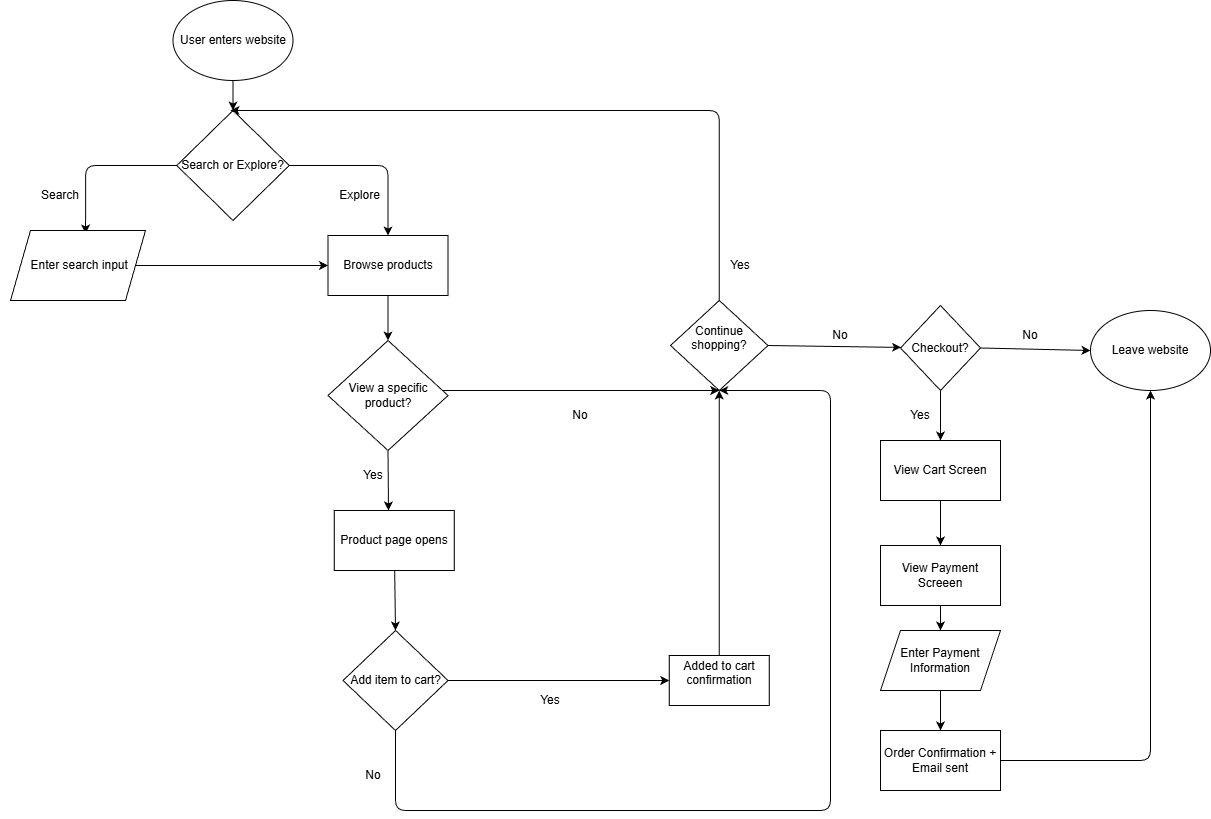

The diagram above was exported from draw.io. Its source (the exported page's mxGraphModel, read from the mxfile embedded in the PNG):
<mxGraphModel dx="1726" dy="1139" grid="1" gridSize="10" guides="1" tooltips="1" connect="1" arrows="1" fold="1" page="1" pageScale="1" pageWidth="827" pageHeight="1169" math="0" shadow="0">
  <root>
    <mxCell id="0" />
    <mxCell id="1" parent="0" />
    <mxCell id="9" style="edgeStyle=none;html=1;entryX=0.5;entryY=0;entryDx=0;entryDy=0;" edge="1" parent="1" source="2" target="6">
      <mxGeometry relative="1" as="geometry" />
    </mxCell>
    <mxCell id="2" value="User enters website" style="ellipse;whiteSpace=wrap;html=1;" vertex="1" parent="1">
      <mxGeometry x="342.5" y="10" width="120" height="80" as="geometry" />
    </mxCell>
    <mxCell id="39" style="edgeStyle=orthogonalEdgeStyle;html=1;" edge="1" parent="1" source="6" target="14">
      <mxGeometry relative="1" as="geometry">
        <mxPoint x="560" y="175" as="targetPoint" />
      </mxGeometry>
    </mxCell>
    <mxCell id="41" style="edgeStyle=orthogonalEdgeStyle;html=1;entryX=0.556;entryY=0.043;entryDx=0;entryDy=0;entryPerimeter=0;" edge="1" parent="1" source="6" target="12">
      <mxGeometry relative="1" as="geometry">
        <mxPoint x="260" y="175" as="targetPoint" />
      </mxGeometry>
    </mxCell>
    <mxCell id="6" value="Search or Explore?" style="rhombus;whiteSpace=wrap;html=1;" vertex="1" parent="1">
      <mxGeometry x="346.25" y="120" width="112.5" height="110" as="geometry" />
    </mxCell>
    <mxCell id="47" style="edgeStyle=none;html=1;entryX=0;entryY=0.5;entryDx=0;entryDy=0;" edge="1" parent="1" source="12" target="14">
      <mxGeometry relative="1" as="geometry">
        <mxPoint x="470" y="275" as="targetPoint" />
        <Array as="points">
          <mxPoint x="460" y="275" />
        </Array>
      </mxGeometry>
    </mxCell>
    <mxCell id="12" value="&amp;nbsp;Enter search input" style="shape=parallelogram;perimeter=parallelogramPerimeter;whiteSpace=wrap;html=1;fixedSize=1;" vertex="1" parent="1">
      <mxGeometry x="180" y="240" width="135" height="70" as="geometry" />
    </mxCell>
    <mxCell id="48" style="edgeStyle=none;html=1;exitX=0.5;exitY=1;exitDx=0;exitDy=0;entryX=0.5;entryY=0;entryDx=0;entryDy=0;" edge="1" parent="1" source="14" target="17">
      <mxGeometry relative="1" as="geometry" />
    </mxCell>
    <mxCell id="14" value="Browse products" style="rounded=0;whiteSpace=wrap;html=1;" vertex="1" parent="1">
      <mxGeometry x="497.5" y="245" width="120" height="60" as="geometry" />
    </mxCell>
    <mxCell id="55" style="edgeStyle=orthogonalEdgeStyle;html=1;entryX=0.5;entryY=1;entryDx=0;entryDy=0;" edge="1" parent="1" source="17" target="33">
      <mxGeometry relative="1" as="geometry">
        <Array as="points">
          <mxPoint x="888" y="400" />
        </Array>
      </mxGeometry>
    </mxCell>
    <mxCell id="60" style="edgeStyle=none;html=1;exitX=0.5;exitY=1;exitDx=0;exitDy=0;" edge="1" parent="1" source="17">
      <mxGeometry relative="1" as="geometry">
        <mxPoint x="558" y="520" as="targetPoint" />
      </mxGeometry>
    </mxCell>
    <mxCell id="17" value="View a specific product?" style="rhombus;whiteSpace=wrap;html=1;" vertex="1" parent="1">
      <mxGeometry x="497.5" y="350" width="120" height="110" as="geometry" />
    </mxCell>
    <mxCell id="24" value="Yes" style="text;strokeColor=none;align=center;fillColor=none;html=1;verticalAlign=middle;whiteSpace=wrap;rounded=0;" vertex="1" parent="1">
      <mxGeometry x="512.5" y="470" width="60" height="30" as="geometry" />
    </mxCell>
    <mxCell id="53" style="edgeStyle=none;html=1;exitX=1;exitY=0.5;exitDx=0;exitDy=0;" edge="1" parent="1" source="25" target="30">
      <mxGeometry relative="1" as="geometry" />
    </mxCell>
    <mxCell id="57" style="html=1;edgeStyle=orthogonalEdgeStyle;entryX=0.5;entryY=1;entryDx=0;entryDy=0;" edge="1" parent="1" source="25" target="33">
      <mxGeometry relative="1" as="geometry">
        <mxPoint x="889" y="480" as="targetPoint" />
        <Array as="points">
          <mxPoint x="565" y="820" />
          <mxPoint x="1000" y="820" />
          <mxPoint x="1000" y="400" />
          <mxPoint x="888" y="400" />
        </Array>
      </mxGeometry>
    </mxCell>
    <mxCell id="25" value="Add item to cart?" style="rhombus;whiteSpace=wrap;html=1;" vertex="1" parent="1">
      <mxGeometry x="512.5" y="640" width="105" height="100" as="geometry" />
    </mxCell>
    <mxCell id="54" style="edgeStyle=none;html=1;entryX=0.5;entryY=1;entryDx=0;entryDy=0;" edge="1" parent="1" source="30" target="33">
      <mxGeometry relative="1" as="geometry" />
    </mxCell>
    <mxCell id="30" value="&#10;Added to cart confirmation&#10;&#10;" style="rounded=0;whiteSpace=wrap;html=1;" vertex="1" parent="1">
      <mxGeometry x="838.75" y="665" width="100" height="50" as="geometry" />
    </mxCell>
    <mxCell id="31" value="Yes" style="text;strokeColor=none;align=center;fillColor=none;html=1;verticalAlign=middle;whiteSpace=wrap;rounded=0;" vertex="1" parent="1">
      <mxGeometry x="690" y="695" width="60" height="30" as="geometry" />
    </mxCell>
    <mxCell id="58" style="edgeStyle=orthogonalEdgeStyle;html=1;exitX=0.5;exitY=0;exitDx=0;exitDy=0;" edge="1" parent="1" source="33">
      <mxGeometry relative="1" as="geometry">
        <mxPoint x="400" y="120" as="targetPoint" />
        <Array as="points">
          <mxPoint x="889" y="120" />
        </Array>
      </mxGeometry>
    </mxCell>
    <mxCell id="64" style="edgeStyle=none;html=1;exitX=1;exitY=0.5;exitDx=0;exitDy=0;" edge="1" parent="1" source="33" target="63">
      <mxGeometry relative="1" as="geometry" />
    </mxCell>
    <mxCell id="33" value="&#10;Continue shopping?&#10;&#10;" style="rhombus;whiteSpace=wrap;html=1;" vertex="1" parent="1">
      <mxGeometry x="840" y="310" width="97.5" height="90" as="geometry" />
    </mxCell>
    <mxCell id="35" value="No" style="text;strokeColor=none;align=center;fillColor=none;html=1;verticalAlign=middle;whiteSpace=wrap;rounded=0;" vertex="1" parent="1">
      <mxGeometry x="512.5" y="770" width="60" height="30" as="geometry" />
    </mxCell>
    <mxCell id="42" value="Search" style="text;strokeColor=none;align=center;fillColor=none;html=1;verticalAlign=middle;whiteSpace=wrap;rounded=0;" vertex="1" parent="1">
      <mxGeometry x="170" y="190" width="120" height="30" as="geometry" />
    </mxCell>
    <mxCell id="43" value="Explore" style="text;strokeColor=none;align=center;fillColor=none;html=1;verticalAlign=middle;whiteSpace=wrap;rounded=0;" vertex="1" parent="1">
      <mxGeometry x="462.5" y="190" width="132.5" height="30" as="geometry" />
    </mxCell>
    <mxCell id="50" style="edgeStyle=none;html=1;entryX=0.5;entryY=0;entryDx=0;entryDy=0;" edge="1" parent="1" source="49" target="25">
      <mxGeometry relative="1" as="geometry" />
    </mxCell>
    <mxCell id="49" value="Product page opens" style="rounded=0;whiteSpace=wrap;html=1;" vertex="1" parent="1">
      <mxGeometry x="503.75" y="520" width="120" height="60" as="geometry" />
    </mxCell>
    <mxCell id="56" value="No" style="text;strokeColor=none;align=center;fillColor=none;html=1;verticalAlign=middle;whiteSpace=wrap;rounded=0;" vertex="1" parent="1">
      <mxGeometry x="720" y="410" width="60" height="30" as="geometry" />
    </mxCell>
    <mxCell id="59" value="Yes" style="text;strokeColor=none;align=center;fillColor=none;html=1;verticalAlign=middle;whiteSpace=wrap;rounded=0;" vertex="1" parent="1">
      <mxGeometry x="880" y="260" width="60" height="30" as="geometry" />
    </mxCell>
    <mxCell id="62" value="Leave website" style="ellipse;whiteSpace=wrap;html=1;" vertex="1" parent="1">
      <mxGeometry x="1260" y="320" width="120" height="80" as="geometry" />
    </mxCell>
    <mxCell id="66" style="edgeStyle=none;html=1;exitX=1;exitY=0.5;exitDx=0;exitDy=0;entryX=0;entryY=0.5;entryDx=0;entryDy=0;" edge="1" parent="1" source="63" target="62">
      <mxGeometry relative="1" as="geometry" />
    </mxCell>
    <mxCell id="69" style="edgeStyle=none;html=1;entryX=0.5;entryY=0;entryDx=0;entryDy=0;" edge="1" parent="1" source="63" target="68">
      <mxGeometry relative="1" as="geometry" />
    </mxCell>
    <mxCell id="63" value="Checkout?" style="rhombus;whiteSpace=wrap;html=1;" vertex="1" parent="1">
      <mxGeometry x="1070" y="315" width="80" height="85" as="geometry" />
    </mxCell>
    <mxCell id="65" value="No" style="text;strokeColor=none;align=center;fillColor=none;html=1;verticalAlign=middle;whiteSpace=wrap;rounded=0;" vertex="1" parent="1">
      <mxGeometry x="980" y="330" width="60" height="30" as="geometry" />
    </mxCell>
    <mxCell id="67" value="No" style="text;strokeColor=none;align=center;fillColor=none;html=1;verticalAlign=middle;whiteSpace=wrap;rounded=0;" vertex="1" parent="1">
      <mxGeometry x="1170" y="330" width="60" height="30" as="geometry" />
    </mxCell>
    <mxCell id="71" value="" style="edgeStyle=none;html=1;" edge="1" parent="1" source="68" target="70">
      <mxGeometry relative="1" as="geometry" />
    </mxCell>
    <mxCell id="68" value="View Cart Screen" style="rounded=0;whiteSpace=wrap;html=1;" vertex="1" parent="1">
      <mxGeometry x="1050" y="450" width="120" height="60" as="geometry" />
    </mxCell>
    <mxCell id="73" style="edgeStyle=none;html=1;entryX=0.5;entryY=0;entryDx=0;entryDy=0;" edge="1" parent="1" source="70" target="75">
      <mxGeometry relative="1" as="geometry">
        <mxPoint x="1110" y="620" as="targetPoint" />
      </mxGeometry>
    </mxCell>
    <mxCell id="70" value="View Payment Screeen" style="whiteSpace=wrap;html=1;rounded=0;" vertex="1" parent="1">
      <mxGeometry x="1050" y="555" width="120" height="60" as="geometry" />
    </mxCell>
    <mxCell id="77" value="" style="edgeStyle=none;html=1;" edge="1" parent="1" source="75" target="76">
      <mxGeometry relative="1" as="geometry" />
    </mxCell>
    <mxCell id="75" value="Enter Payment Information" style="shape=parallelogram;perimeter=parallelogramPerimeter;whiteSpace=wrap;html=1;fixedSize=1;" vertex="1" parent="1">
      <mxGeometry x="1050" y="640" width="120" height="60" as="geometry" />
    </mxCell>
    <mxCell id="78" style="edgeStyle=orthogonalEdgeStyle;html=1;entryX=0.5;entryY=1;entryDx=0;entryDy=0;" edge="1" parent="1" source="76" target="62">
      <mxGeometry relative="1" as="geometry">
        <mxPoint x="1340" y="760" as="targetPoint" />
      </mxGeometry>
    </mxCell>
    <mxCell id="76" value="Order Confirmation + Email sent" style="whiteSpace=wrap;html=1;" vertex="1" parent="1">
      <mxGeometry x="1050" y="740" width="120" height="60" as="geometry" />
    </mxCell>
    <mxCell id="79" value="Yes" style="text;strokeColor=none;align=center;fillColor=none;html=1;verticalAlign=middle;whiteSpace=wrap;rounded=0;" vertex="1" parent="1">
      <mxGeometry x="1060" y="410" width="60" height="30" as="geometry" />
    </mxCell>
  </root>
</mxGraphModel>